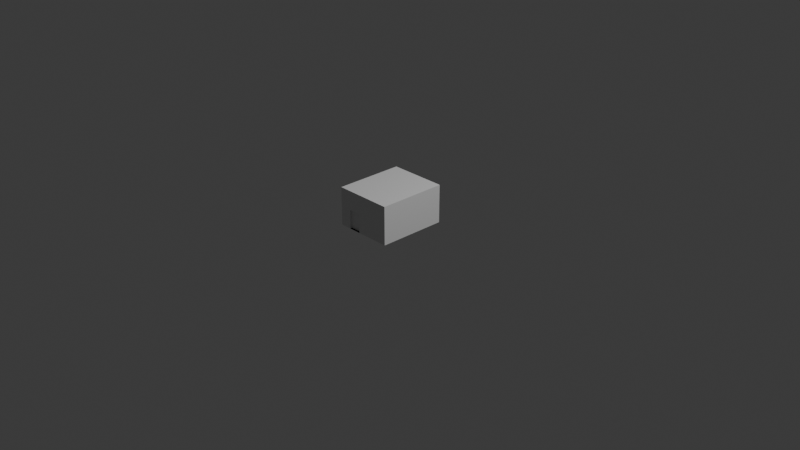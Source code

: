 # Source: House6.blend  (saved by Blender 4.3.34; exported with 4.5.12 LTS)
import bpy
from mathutils import Matrix  # noqa: F401  (used for matrix-valued properties, if any)

bpy.ops.wm.read_factory_settings(use_empty=True)
scene = bpy.context.scene
scene.name = 'Scene'

# ---- collections
col_collection = bpy.data.collections.new('Collection'); scene.collection.children.link(col_collection)

# ---- materials (node trees are filled in below, after node groups)
mat_material = bpy.data.materials.new('Material')
mat_material.alpha_threshold = 0.0
mat_material.roughness = 0.5
mat_material.line_color = (0.0, 0.0, 0.0, 1.0)

# ---- material node trees
mat_material.use_nodes = True; mat_material.node_tree.nodes.clear()
_N = mat_material.node_tree.nodes; _L = mat_material.node_tree.links
n0 = _N.new('ShaderNodeOutputMaterial'); n0.name = 'Material Output'; n0.location = (300, 300)
n1 = _N.new('ShaderNodeBsdfPrincipled'); n1.name = 'Principled BSDF'; n1.location = (10, 300)
n1.inputs[3].default_value = 1.45
_L.new(n1.outputs[0], n0.inputs[0])
n0.is_active_output = True

# ---- world
world_world = bpy.data.worlds.new('World'); scene.world = world_world
world_world.use_nodes = True; world_world.node_tree.nodes.clear()
_N = world_world.node_tree.nodes; _L = world_world.node_tree.links
n0 = _N.new('ShaderNodeOutputWorld'); n0.name = 'World Output'; n0.location = (300, 300)
n1 = _N.new('ShaderNodeBackground'); n1.name = 'Background'; n1.location = (10, 300)
n1.inputs[0].default_value = (0.05088, 0.05088, 0.05088, 1.0)
_L.new(n1.outputs[0], n0.inputs[0])
n0.is_active_output = True
world_world.color = (0.05088, 0.05088, 0.05088)
world_world.sun_shadow_jitter_overblur = 0.0

# ---- cameras
cam_camera = bpy.data.cameras.new('Camera')
cam_camera.clip_end = 100.0
cam_camera.ortho_scale = 7.314

# ---- lights
light_light = bpy.data.lights.new('Light', 'POINT')
light_light.energy = 1000.0
light_light.shadow_soft_size = 0.1

# ---- meshes
me_cube = bpy.data.meshes.new('Cube')
me_cube.from_pydata([(3.594, 1.467, 3.843), (3.422, -0.8766, -1.009), (3.297, -0.8766, -1.009), (3.547, -0.8766, -1.009), (3.547, -0.8766, -0.7856), (3.297, -0.7092, -1.009), (3.422, -0.7092, -1.009), (3.422, -0.8766, -1.009), (3.547, -0.7092, -1.009), (3.547, -0.7092, -0.7856), (3.297, -0.8766, -1.009), (3.297, -0.7092, -1.009), (3.422, -0.7092, -1.009), (3.547, -0.8766, -0.7856), (3.547, -0.7575, -0.7856), (-0.236, -0.5547, 0.03813), (-0.236, -0.5547, 0.4471), (-0.236, 0.1822, 0.03813), (-0.236, 0.1822, 0.4471), (0.3864, -0.5547, 0.03813), (0.3864, -0.5547, 0.4471), (0.3864, 0.1822, 0.03813), (0.3864, 0.1822, 0.4471), (-0.1131, -0.5547, 0.03813), (0.02018, -0.5547, 0.03813), (-0.1126, -0.5547, 0.2418), (0.01995, -0.5547, 0.2422), (-0.1131, -0.5336, 0.03813), (0.02018, -0.5336, 0.03813), (-0.1126, -0.5336, 0.2418), (0.01995, -0.5336, 0.2422), (19.77, 1.357, -1.283), (19.77, -0.1051, -1.283), (20.85, 1.357, -0.516), (20.85, -0.1051, -0.516), (21.11, 1.357, 0.2837), (21.11, -0.1051, 0.2837), (28.14, 1.228, -0.6787), (28.14, 1.228, -0.6587), (28.14, 0.2284, -0.6587), (29.14, 1.228, -0.6587), (28.64, 1.228, -0.6587), (29.64, 1.228, -0.6587), (28.39, 1.228, -0.6587), (29.39, 1.228, -0.6587), (28.89, 1.228, -0.6587), (29.89, 1.228, -0.6587), (28.26, 1.228, -0.6587), (29.26, 1.228, -0.6587), (28.76, 1.228, -0.6587), (29.76, 1.228, -0.6587), (28.51, 1.228, -0.6587), (29.51, 1.228, -0.6587), (29.01, 1.228, -0.6587), (30.01, 1.228, -0.6587), (28.2, 1.228, -0.6587), (28.14, 0.2909, -0.6587), (29.2, 1.228, -0.6587), (28.7, 1.228, -0.6587), (29.7, 1.228, -0.6587), (28.45, 1.228, -0.6587), (29.45, 1.228, -0.6587), (28.95, 1.228, -0.6587), (29.95, 1.228, -0.6587), (28.33, 1.228, -0.6587), (29.33, 1.228, -0.6587), (28.83, 1.228, -0.6587), (29.83, 1.228, -0.6587), (28.58, 1.228, -0.6587), (29.58, 1.228, -0.6587), (29.08, 1.228, -0.6587), (30.08, 1.228, -0.6587), (28.14, -0.7404, -0.6587), (28.17, 1.228, -0.6587), (28.14, 0.2596, -0.6587), (29.17, 1.228, -0.6587), (28.67, 1.228, -0.6587), (29.67, 1.228, -0.6587), (28.42, 1.228, -0.6587), (29.42, 1.228, -0.6587), (28.92, 1.228, -0.6587), (29.92, 1.228, -0.6587), (28.3, 1.228, -0.6587), (29.3, 1.228, -0.6587), (28.8, 1.228, -0.6587), (29.8, 1.228, -0.6587), (28.55, 1.228, -0.6587), (29.55, 1.228, -0.6587), (29.05, 1.228, -0.6587), (30.05, 1.228, -0.6587), (28.23, 1.228, -0.6587), (28.14, 0.3221, -0.6587), (29.23, 1.228, -0.6587), (28.73, 1.228, -0.6587), (29.73, 1.228, -0.6587), (28.48, 1.228, -0.6587), (29.48, 1.228, -0.6587), (28.98, 1.228, -0.6587), (29.98, 1.228, -0.6587), (28.36, 1.228, -0.6587), (29.36, 1.228, -0.6587), (28.86, 1.228, -0.6587), (29.86, 1.228, -0.6587), (28.61, 1.228, -0.6587), (29.61, 1.228, -0.6587), (29.11, 1.228, -0.6587), (28.14, 1.197, -0.6587), (30.11, 1.228, -0.6587), (32.43, 0.2284, -0.6587), (32.43, 0.7284, -0.6587), (32.43, -0.2716, -0.6587), (32.43, 0.9784, -0.6587), (32.43, -0.02163, -0.6587), (32.43, 0.4784, -0.6587), (32.43, -0.5216, -0.6587), (32.43, 1.103, -0.6587), (32.43, 0.1034, -0.6587), (32.43, 0.6034, -0.6587), (32.43, -0.3966, -0.6587), (32.43, 0.8534, -0.6587), (32.43, -0.1466, -0.6587), (32.43, 0.3534, -0.6587), (32.43, -0.6466, -0.6587), (32.43, 1.166, -0.6587), (32.43, 0.1659, -0.6587), (32.43, 0.6659, -0.6587), (32.43, -0.3341, -0.6587), (32.43, 0.9159, -0.6587), (32.43, -0.08413, -0.6587), (32.43, 0.4159, -0.6587), (32.43, -0.5841, -0.6587), (32.43, 1.041, -0.6587), (32.43, 0.04087, -0.6587), (32.43, 0.5409, -0.6587), (32.43, -0.4591, -0.6587), (32.43, 0.7909, -0.6587), (32.43, -0.2091, -0.6587), (32.43, 0.2909, -0.6587), (32.43, -0.7091, -0.6587), (30.43, -0.7404, -0.6587), (32.43, 1.197, -0.6587), (32.43, 0.1971, -0.6587), (32.43, 0.6971, -0.6587), (32.43, -0.3029, -0.6587), (32.43, 0.9471, -0.6587), (32.43, -0.05288, -0.6587), (32.43, 0.4471, -0.6587), (32.43, -0.5529, -0.6587), (32.43, 1.072, -0.6587), (32.43, 0.07212, -0.6587), (32.43, 0.5721, -0.6587), (32.43, -0.4279, -0.6587), (32.43, 0.8221, -0.6587), (32.43, -0.1779, -0.6587), (32.43, 0.3221, -0.6587), (32.43, -0.6779, -0.6587), (32.43, 1.135, -0.6587), (32.43, 0.1346, -0.6587), (32.43, 0.6346, -0.6587), (32.43, -0.3654, -0.6587), (32.43, 0.8846, -0.6587), (32.43, -0.1154, -0.6587), (32.43, 0.3846, -0.6587), (32.43, -0.6154, -0.6587), (32.43, 1.01, -0.6587), (32.43, 0.009616, -0.6587), (32.43, 0.5096, -0.6587), (32.43, -0.4904, -0.6587), (32.43, 0.7596, -0.6587), (32.43, -0.2404, -0.6587), (32.43, 0.2596, -0.6587), (30.43, 1.197, -0.6587), (32.43, -0.7404, -0.6587), (32.4, -0.7091, -0.6587), (32.4, 1.166, -0.6587), (32.68, 0.2284, -0.6587), (32.68, 0.3534, -0.6587), (32.68, 0.1034, -0.6587), (32.68, 0.2909, -0.6587), (32.68, 0.4159, -0.6587), (32.68, 0.1659, -0.6587), (32.68, 0.2596, -0.6587), (32.68, 0.3846, -0.6587), (32.68, 0.1346, -0.6587), (32.68, 0.3221, -0.6587), (32.68, 0.07212, -0.6587), (32.68, 0.4471, -0.6587), (32.68, 0.1971, -0.6587), (32.52, -0.2123, -0.8781), (32.71, -0.2692, -0.8781), (32.88, -0.3616, -0.8781), (33.03, -0.486, -0.8781), (33.16, -0.6375, -0.8781), (33.25, -0.8104, -0.8781), (33.31, -0.998, -0.8781), (33.33, -1.193, -0.8781), (33.31, -1.388, -0.8781), (33.25, -1.576, -0.8781), (33.16, -1.749, -0.8781), (33.03, -1.9, -0.8781), (32.88, -2.025, -0.8781), (32.71, -2.117, -0.8781), (32.52, -2.174, -0.8781), (32.33, -2.193, -0.8781), (32.13, -2.174, -0.8781), (31.94, -2.117, -0.8781), (31.77, -2.025, -0.8781), (31.62, -1.9, -0.8781), (31.5, -1.749, -0.8781), (31.4, -1.576, -0.8781), (31.35, -1.388, -0.8781), (31.33, -1.193, -0.8781), (31.35, -0.998, -0.8781), (31.4, -0.8104, -0.8781), (31.5, -0.6375, -0.8781), (31.62, -0.486, -0.8781), (31.77, -0.3616, -0.8781), (31.94, -0.2692, -0.8781), (32.13, -0.2123, -0.8781), (32.33, -0.1931, -0.8781)], [(13, 14), (3, 4), (6, 1), (8, 3), (8, 9), (2, 5), (7, 12), (10, 11), (31, 32), (34, 33), (35, 36), (73, 38), (37, 38), (74, 39), (75, 40), (76, 41), (77, 42), (78, 43), (79, 44), (80, 45), (81, 46), (82, 47), (83, 48), (84, 49), (85, 50), (86, 51), (87, 52), (88, 53), (89, 54), (90, 55), (91, 56), (92, 57), (93, 58), (94, 59), (95, 60), (96, 61), (97, 62), (98, 63), (99, 64), (100, 65), (101, 66), (102, 67), (103, 68), (104, 69), (105, 70), (107, 71), (55, 73), (56, 74), (57, 75), (58, 76), (59, 77), (60, 78), (61, 79), (62, 80), (63, 81), (64, 82), (65, 83), (66, 84), (67, 85), (68, 86), (69, 87), (70, 88), (71, 89), (47, 90), (48, 92), (49, 93), (50, 94), (51, 95), (52, 96), (53, 97), (54, 98), (43, 99), (44, 100), (45, 101), (46, 102), (41, 103), (42, 104), (40, 105), (38, 106), (141, 108), (142, 109), (143, 110), (144, 111), (145, 112), (146, 113), (147, 114), (148, 115), (149, 116), (150, 117), (151, 118), (152, 119), (153, 120), (154, 121), (155, 122), (156, 123), (157, 124), (158, 125), (159, 126), (160, 127), (161, 128), (162, 129), (163, 130), (164, 131), (165, 132), (166, 133), (167, 134), (168, 135), (169, 136), (170, 137), (172, 138), (123, 140), (124, 141), (125, 142), (126, 143), (127, 144), (128, 145), (129, 146), (130, 147), (131, 148), (132, 149), (133, 150), (134, 151), (135, 152), (136, 153), (137, 154), (138, 155), (115, 156), (116, 157), (117, 158), (118, 159), (119, 160), (120, 161), (121, 162), (122, 163), (111, 164), (112, 165), (113, 166), (114, 167), (109, 168), (110, 169), (108, 170), (138, 173), (123, 174), (181, 175), (182, 176), (183, 177), (184, 178), (186, 179), (187, 180), (178, 181), (179, 182), (180, 183), (176, 184), (177, 185), (175, 187), (219, 188), (189, 190), (192, 193), (194, 195), (196, 197), (197, 198), (199, 200), (200, 201), (202, 203), (203, 204), (204, 205), (205, 206), (207, 208), (208, 209), (210, 211), (212, 213), (188, 189), (190, 191), (191, 192), (215, 216), (216, 217), (217, 218), (218, 219), (193, 194), (214, 215), (195, 196), (206, 207), (198, 199), (209, 210), (211, 212), (201, 202), (213, 214)], [(15, 16, 18, 17), (17, 18, 22, 21), (21, 22, 20, 19), (19, 20, 16, 15, 23, 25, 26, 24), (17, 21, 19, 24, 23, 15), (22, 18, 16, 20), (28, 30, 29, 27), (26, 25, 29, 30), (23, 24, 28, 27), (24, 26, 30, 28), (25, 23, 27, 29)])
_uv = me_cube.uv_layers.new(name='UVMap')
_uv.uv.foreach_set('vector', [0.375, 0.0, 0.625, 0.0, 0.625, 0.25, 0.375, 0.25, 0.375, 0.25, 0.625, 0.25, 0.625, 0.5, 0.375, 0.5, 0.375, 0.5, 0.625, 0.5, 0.625, 0.75, 0.375, 0.75, 0.375, 0.75, 0.625, 0.75, 0.625, 1.0, 0.375, 1.0, 0.375, 0.9507, 0.4995, 0.9504, 0.4997, 0.8972, 0.375, 0.8971, 0.125, 0.5, 0.375, 0.5, 0.375, 0.75, 0.2279, 0.75, 0.1743, 0.75, 0.125, 0.75, 0.625, 0.5, 0.875, 0.5, 0.875, 0.75, 0.625, 0.75, 0.375, 0.8971, 0.4997, 0.8972, 0.4995, 0.9504, 0.375, 0.9507, 0.4997, 0.8972, 0.4995, 0.9504, 0.4995, 0.9504, 0.4997, 0.8972, 0.1743, 0.75, 0.2279, 0.75, 0.2279, 0.75, 0.1743, 0.75, 0.375, 0.8971, 0.4997, 0.8972, 0.4997, 0.8972, 0.375, 0.8971, 0.4995, 0.9504, 0.375, 0.9507, 0.375, 0.9507, 0.4995, 0.9504])
me_cube.materials.append(mat_material)
me_cube.use_mirror_vertex_groups = False
me_cube.update()

# ---- objects
ob_cube = bpy.data.objects.new('Cube', me_cube)
ob_light = bpy.data.objects.new('Light', light_light)
ob_camera = bpy.data.objects.new('Camera', cam_camera)

# ---- transforms, parenting, visibility, modifiers, constraints
ob_cube.location = (0.0, 0.0, 0.0)
ob_cube.lock_rotations_4d = False
ob_cube.empty_display_type = 'ARROWS'
ob_cube.lineart.crease_threshold = 0.0
ob_light.location = (4.076, 1.005, 5.904)
ob_light.rotation_euler = (0.6503, 0.05522, 1.866)
ob_light.lock_rotations_4d = False
ob_light.empty_display_type = 'ARROWS'
ob_light.color = (0.0, 0.0, 0.0, 0.0)
ob_light.lineart.crease_threshold = 0.0
ob_camera.location = (7.359, -6.926, 4.958)
ob_camera.rotation_euler = (1.109, 0.0, 0.8149)
ob_camera.lock_rotations_4d = False
ob_camera.empty_display_type = 'ARROWS'
ob_camera.color = (0.0, 0.0, 0.0, 0.0)
ob_camera.display_type = 'WIRE'
ob_camera.lineart.crease_threshold = 0.0

# ---- collection membership
col_collection.objects.link(ob_cube)
col_collection.objects.link(ob_light)
col_collection.objects.link(ob_camera)

# ---- scene / render settings (as saved in the file)
scene.camera = ob_camera
scene.frame_start = 1; scene.frame_end = 250; scene.frame_set(1)
scene.render.engine = 'BLENDER_EEVEE_NEXT'
bpy.context.view_layer.update()
